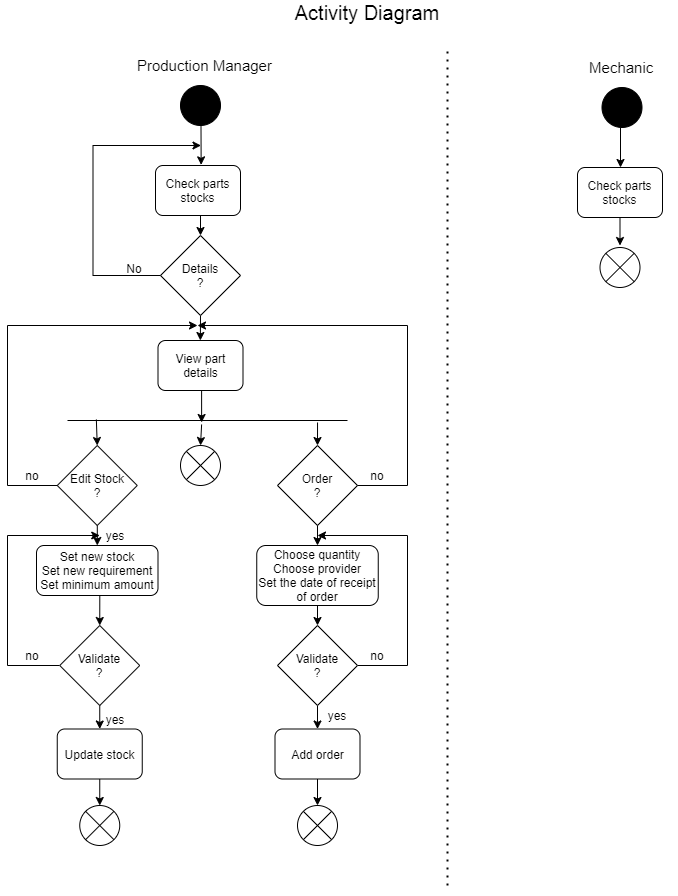

The diagram above was exported from draw.io. Its source (the exported page's mxGraphModel, read from the mxfile embedded in the PNG):
<mxGraphModel dx="1422" dy="762" grid="1" gridSize="10" guides="1" tooltips="1" connect="1" arrows="1" fold="1" page="1" pageScale="1" pageWidth="827" pageHeight="1169" math="0" shadow="0">
  <root>
    <mxCell id="0" />
    <mxCell id="1" parent="0" />
    <mxCell id="x_Mue_ZvduYRE5_p2t1y-106" value="&lt;font style=&quot;font-size: 20px&quot;&gt;Activity Diagram&lt;/font&gt;" style="text;html=1;strokeColor=none;fillColor=none;align=center;verticalAlign=middle;whiteSpace=wrap;rounded=0;" parent="1" vertex="1">
      <mxGeometry x="350" y="37" width="180" height="20" as="geometry" />
    </mxCell>
    <mxCell id="x_Mue_ZvduYRE5_p2t1y-2" value="&lt;font style=&quot;font-size: 15px&quot;&gt;Production Manager&amp;nbsp;&lt;/font&gt;" style="text;html=1;strokeColor=none;fillColor=none;align=center;verticalAlign=middle;whiteSpace=wrap;rounded=0;" parent="1" vertex="1">
      <mxGeometry x="207.5" y="90" width="142.5" height="20" as="geometry" />
    </mxCell>
    <mxCell id="x_Mue_ZvduYRE5_p2t1y-6" value="Check parts stocks" style="rounded=1;whiteSpace=wrap;html=1;" parent="1" vertex="1">
      <mxGeometry x="228" y="200" width="85" height="50" as="geometry" />
    </mxCell>
    <mxCell id="AdftJkG3CErsmKrP6ISR-19" style="edgeStyle=orthogonalEdgeStyle;rounded=0;orthogonalLoop=1;jettySize=auto;html=1;exitX=0.5;exitY=1;exitDx=0;exitDy=0;entryX=0.479;entryY=0.7;entryDx=0;entryDy=0;entryPerimeter=0;" edge="1" parent="1" source="x_Mue_ZvduYRE5_p2t1y-49" target="AdftJkG3CErsmKrP6ISR-18">
      <mxGeometry relative="1" as="geometry" />
    </mxCell>
    <mxCell id="x_Mue_ZvduYRE5_p2t1y-49" value="View part details" style="rounded=1;whiteSpace=wrap;html=1;" parent="1" vertex="1">
      <mxGeometry x="230.5" y="375" width="85" height="50" as="geometry" />
    </mxCell>
    <mxCell id="x_Mue_ZvduYRE5_p2t1y-56" value="" style="group" parent="1" vertex="1" connectable="0">
      <mxGeometry x="233" y="270" width="80" height="105" as="geometry" />
    </mxCell>
    <mxCell id="x_Mue_ZvduYRE5_p2t1y-54" style="edgeStyle=orthogonalEdgeStyle;rounded=0;orthogonalLoop=1;jettySize=auto;html=1;exitX=0.5;exitY=1;exitDx=0;exitDy=0;" parent="x_Mue_ZvduYRE5_p2t1y-56" source="x_Mue_ZvduYRE5_p2t1y-8" edge="1">
      <mxGeometry relative="1" as="geometry">
        <mxPoint x="39.85714285714289" y="105" as="targetPoint" />
      </mxGeometry>
    </mxCell>
    <mxCell id="x_Mue_ZvduYRE5_p2t1y-8" value="Details&lt;br&gt;?" style="rhombus;whiteSpace=wrap;html=1;" parent="x_Mue_ZvduYRE5_p2t1y-56" vertex="1">
      <mxGeometry width="80" height="80" as="geometry" />
    </mxCell>
    <mxCell id="x_Mue_ZvduYRE5_p2t1y-57" style="edgeStyle=orthogonalEdgeStyle;rounded=0;orthogonalLoop=1;jettySize=auto;html=1;exitX=0.5;exitY=1;exitDx=0;exitDy=0;entryX=0.5;entryY=0;entryDx=0;entryDy=0;" parent="1" source="x_Mue_ZvduYRE5_p2t1y-6" target="x_Mue_ZvduYRE5_p2t1y-8" edge="1">
      <mxGeometry x="165.5" y="90" as="geometry" />
    </mxCell>
    <mxCell id="x_Mue_ZvduYRE5_p2t1y-72" value="" style="endArrow=classic;html=1;entryX=0.537;entryY=-0.013;entryDx=0;entryDy=0;entryPerimeter=0;" parent="1" target="x_Mue_ZvduYRE5_p2t1y-6" edge="1">
      <mxGeometry x="165.5" y="90" width="50" height="50" as="geometry">
        <mxPoint x="273.5" y="160" as="sourcePoint" />
        <mxPoint x="315.5" y="300" as="targetPoint" />
        <Array as="points" />
      </mxGeometry>
    </mxCell>
    <mxCell id="x_Mue_ZvduYRE5_p2t1y-73" style="edgeStyle=orthogonalEdgeStyle;rounded=0;orthogonalLoop=1;jettySize=auto;html=1;exitX=0;exitY=0.5;exitDx=0;exitDy=0;" parent="1" source="x_Mue_ZvduYRE5_p2t1y-8" edge="1">
      <mxGeometry x="165.5" y="90" as="geometry">
        <mxPoint x="273.5" y="180" as="targetPoint" />
        <Array as="points">
          <mxPoint x="165.5" y="310" />
          <mxPoint x="165.5" y="180" />
        </Array>
      </mxGeometry>
    </mxCell>
    <mxCell id="x_Mue_ZvduYRE5_p2t1y-75" value="No" style="text;html=1;strokeColor=none;fillColor=none;align=center;verticalAlign=middle;whiteSpace=wrap;rounded=0;" parent="1" vertex="1">
      <mxGeometry x="186.5" y="293" width="40" height="20" as="geometry" />
    </mxCell>
    <mxCell id="Ei3cTrMert6oORU5B0cU-29" value="" style="ellipse;whiteSpace=wrap;html=1;aspect=fixed;fillColor=#000000;" parent="1" vertex="1">
      <mxGeometry x="253" y="120" width="40" height="40" as="geometry" />
    </mxCell>
    <mxCell id="Ei3cTrMert6oORU5B0cU-32" value="" style="group" parent="1" vertex="1" connectable="0">
      <mxGeometry x="380" y="90" width="340" height="580" as="geometry" />
    </mxCell>
    <mxCell id="Ei3cTrMert6oORU5B0cU-48" value="" style="group" parent="Ei3cTrMert6oORU5B0cU-32" vertex="1" connectable="0">
      <mxGeometry x="179" y="2" width="157" height="483" as="geometry" />
    </mxCell>
    <mxCell id="Ei3cTrMert6oORU5B0cU-19" value="" style="group" parent="Ei3cTrMert6oORU5B0cU-48" vertex="1" connectable="0">
      <mxGeometry x="43" y="418" width="40" height="67" as="geometry" />
    </mxCell>
    <mxCell id="Ei3cTrMert6oORU5B0cU-20" style="edgeStyle=orthogonalEdgeStyle;rounded=0;orthogonalLoop=1;jettySize=auto;html=1;exitX=0.5;exitY=1;exitDx=0;exitDy=0;" parent="Ei3cTrMert6oORU5B0cU-19" edge="1">
      <mxGeometry relative="1" as="geometry">
        <mxPoint x="16.71428571428578" y="25" as="targetPoint" />
      </mxGeometry>
    </mxCell>
    <mxCell id="x_Mue_ZvduYRE5_p2t1y-66" value="" style="endArrow=none;dashed=1;html=1;dashPattern=1 3;strokeWidth=2;" parent="Ei3cTrMert6oORU5B0cU-32" edge="1">
      <mxGeometry x="-60" y="-40" width="50" height="50" as="geometry">
        <mxPoint x="140" y="830" as="sourcePoint" />
        <mxPoint x="140" y="-10" as="targetPoint" />
      </mxGeometry>
    </mxCell>
    <mxCell id="AdftJkG3CErsmKrP6ISR-22" value="Order&lt;br&gt;?" style="rhombus;whiteSpace=wrap;html=1;" vertex="1" parent="Ei3cTrMert6oORU5B0cU-32">
      <mxGeometry x="-30" y="390" width="80" height="80" as="geometry" />
    </mxCell>
    <mxCell id="AdftJkG3CErsmKrP6ISR-71" value="no" style="text;html=1;strokeColor=none;fillColor=none;align=center;verticalAlign=middle;whiteSpace=wrap;rounded=0;" vertex="1" parent="Ei3cTrMert6oORU5B0cU-32">
      <mxGeometry x="50" y="410" width="40" height="20" as="geometry" />
    </mxCell>
    <mxCell id="Ei3cTrMert6oORU5B0cU-34" value="yes" style="text;html=1;strokeColor=none;fillColor=none;align=center;verticalAlign=middle;whiteSpace=wrap;rounded=0;" parent="1" vertex="1">
      <mxGeometry x="167.5" y="560" width="40" height="20" as="geometry" />
    </mxCell>
    <mxCell id="AdftJkG3CErsmKrP6ISR-6" style="edgeStyle=orthogonalEdgeStyle;rounded=0;orthogonalLoop=1;jettySize=auto;html=1;exitX=0;exitY=0.5;exitDx=0;exitDy=0;" edge="1" parent="1" source="AdftJkG3CErsmKrP6ISR-5">
      <mxGeometry relative="1" as="geometry">
        <mxPoint x="270" y="360" as="targetPoint" />
        <Array as="points">
          <mxPoint x="80" y="520" />
          <mxPoint x="80" y="360" />
        </Array>
      </mxGeometry>
    </mxCell>
    <mxCell id="AdftJkG3CErsmKrP6ISR-10" value="" style="edgeStyle=orthogonalEdgeStyle;rounded=0;orthogonalLoop=1;jettySize=auto;html=1;" edge="1" parent="1" source="AdftJkG3CErsmKrP6ISR-5" target="AdftJkG3CErsmKrP6ISR-11">
      <mxGeometry relative="1" as="geometry">
        <mxPoint x="253.25" y="530" as="targetPoint" />
      </mxGeometry>
    </mxCell>
    <mxCell id="AdftJkG3CErsmKrP6ISR-5" value="Edit Stock&lt;br&gt;?" style="rhombus;whiteSpace=wrap;html=1;" vertex="1" parent="1">
      <mxGeometry x="129.75" y="480" width="80" height="80" as="geometry" />
    </mxCell>
    <mxCell id="AdftJkG3CErsmKrP6ISR-7" value="no" style="text;html=1;strokeColor=none;fillColor=none;align=center;verticalAlign=middle;whiteSpace=wrap;rounded=0;" vertex="1" parent="1">
      <mxGeometry x="84.75" y="500" width="40" height="20" as="geometry" />
    </mxCell>
    <mxCell id="AdftJkG3CErsmKrP6ISR-13" style="edgeStyle=orthogonalEdgeStyle;rounded=0;orthogonalLoop=1;jettySize=auto;html=1;exitX=0.5;exitY=1;exitDx=0;exitDy=0;entryX=0.5;entryY=0;entryDx=0;entryDy=0;" edge="1" parent="1" source="AdftJkG3CErsmKrP6ISR-11" target="AdftJkG3CErsmKrP6ISR-12">
      <mxGeometry relative="1" as="geometry" />
    </mxCell>
    <mxCell id="AdftJkG3CErsmKrP6ISR-11" value="Set new stock&lt;br&gt;Set new requirement&lt;br&gt;Set minimum amount" style="rounded=1;whiteSpace=wrap;html=1;" vertex="1" parent="1">
      <mxGeometry x="109" y="580" width="121.5" height="50" as="geometry" />
    </mxCell>
    <mxCell id="AdftJkG3CErsmKrP6ISR-14" style="edgeStyle=orthogonalEdgeStyle;rounded=0;orthogonalLoop=1;jettySize=auto;html=1;exitX=0;exitY=0.5;exitDx=0;exitDy=0;" edge="1" parent="1" source="AdftJkG3CErsmKrP6ISR-12">
      <mxGeometry relative="1" as="geometry">
        <mxPoint x="172.25" y="570" as="targetPoint" />
        <Array as="points">
          <mxPoint x="80" y="700" />
          <mxPoint x="80" y="570" />
        </Array>
      </mxGeometry>
    </mxCell>
    <mxCell id="AdftJkG3CErsmKrP6ISR-57" style="edgeStyle=none;rounded=0;orthogonalLoop=1;jettySize=auto;html=1;exitX=0.5;exitY=1;exitDx=0;exitDy=0;entryX=0.5;entryY=0;entryDx=0;entryDy=0;" edge="1" parent="1" source="AdftJkG3CErsmKrP6ISR-12" target="AdftJkG3CErsmKrP6ISR-56">
      <mxGeometry relative="1" as="geometry" />
    </mxCell>
    <mxCell id="AdftJkG3CErsmKrP6ISR-12" value="Validate&lt;br&gt;?" style="rhombus;whiteSpace=wrap;html=1;" vertex="1" parent="1">
      <mxGeometry x="132.25" y="660" width="80" height="80" as="geometry" />
    </mxCell>
    <mxCell id="AdftJkG3CErsmKrP6ISR-18" value="" style="line;strokeWidth=1;fillColor=none;align=left;verticalAlign=middle;spacingTop=-1;spacingLeft=3;spacingRight=3;rotatable=0;labelPosition=right;points=[];portConstraint=eastwest;" vertex="1" parent="1">
      <mxGeometry x="140" y="450" width="280" height="10" as="geometry" />
    </mxCell>
    <mxCell id="x_Mue_ZvduYRE5_p2t1y-1" value="&lt;font style=&quot;font-size: 15px&quot;&gt;&amp;nbsp; Mechanic&lt;/font&gt;" style="text;html=1;strokeColor=none;fillColor=none;align=center;verticalAlign=middle;whiteSpace=wrap;rounded=0;" parent="1" vertex="1">
      <mxGeometry x="630" y="92" width="120" height="20" as="geometry" />
    </mxCell>
    <mxCell id="x_Mue_ZvduYRE5_p2t1y-82" value="Check parts stocks" style="rounded=1;whiteSpace=wrap;html=1;" parent="1" vertex="1">
      <mxGeometry x="650" y="202" width="85" height="50" as="geometry" />
    </mxCell>
    <mxCell id="x_Mue_ZvduYRE5_p2t1y-86" value="" style="endArrow=classic;html=1;" parent="1" edge="1">
      <mxGeometry x="253" y="92" width="50" height="50" as="geometry">
        <mxPoint x="693" y="162" as="sourcePoint" />
        <mxPoint x="693" y="202" as="targetPoint" />
        <Array as="points" />
      </mxGeometry>
    </mxCell>
    <mxCell id="x_Mue_ZvduYRE5_p2t1y-96" style="edgeStyle=orthogonalEdgeStyle;rounded=0;orthogonalLoop=1;jettySize=auto;html=1;exitX=0.5;exitY=1;exitDx=0;exitDy=0;entryX=0.5;entryY=0;entryDx=0;entryDy=0;" parent="1" source="x_Mue_ZvduYRE5_p2t1y-82" edge="1">
      <mxGeometry x="253" y="92" as="geometry">
        <mxPoint x="692.5" y="280" as="targetPoint" />
      </mxGeometry>
    </mxCell>
    <mxCell id="Ei3cTrMert6oORU5B0cU-31" value="" style="ellipse;whiteSpace=wrap;html=1;aspect=fixed;fillColor=#000000;" parent="1" vertex="1">
      <mxGeometry x="674.5" y="122" width="40" height="40" as="geometry" />
    </mxCell>
    <mxCell id="Ei3cTrMert6oORU5B0cU-22" value="" style="group" parent="1" vertex="1" connectable="0">
      <mxGeometry x="672.5" y="282" width="40" height="40" as="geometry" />
    </mxCell>
    <mxCell id="Ei3cTrMert6oORU5B0cU-23" value="" style="group" parent="Ei3cTrMert6oORU5B0cU-22" vertex="1" connectable="0">
      <mxGeometry width="40" height="40" as="geometry" />
    </mxCell>
    <mxCell id="Ei3cTrMert6oORU5B0cU-24" value="" style="group" parent="Ei3cTrMert6oORU5B0cU-23" vertex="1" connectable="0">
      <mxGeometry width="40" height="40" as="geometry" />
    </mxCell>
    <mxCell id="Ei3cTrMert6oORU5B0cU-25" value="" style="ellipse;whiteSpace=wrap;html=1;aspect=fixed;fillColor=#FFFFFF;" parent="Ei3cTrMert6oORU5B0cU-24" vertex="1">
      <mxGeometry width="40" height="40" as="geometry" />
    </mxCell>
    <mxCell id="Ei3cTrMert6oORU5B0cU-26" value="" style="endArrow=none;html=1;exitX=1;exitY=1;exitDx=0;exitDy=0;entryX=0;entryY=0;entryDx=0;entryDy=0;" parent="Ei3cTrMert6oORU5B0cU-24" source="Ei3cTrMert6oORU5B0cU-25" target="Ei3cTrMert6oORU5B0cU-25" edge="1">
      <mxGeometry width="50" height="50" relative="1" as="geometry">
        <mxPoint x="30" y="30" as="sourcePoint" />
        <mxPoint x="10" y="10" as="targetPoint" />
      </mxGeometry>
    </mxCell>
    <mxCell id="Ei3cTrMert6oORU5B0cU-27" value="" style="endArrow=none;html=1;exitX=0;exitY=1;exitDx=0;exitDy=0;entryX=1;entryY=0;entryDx=0;entryDy=0;" parent="Ei3cTrMert6oORU5B0cU-24" source="Ei3cTrMert6oORU5B0cU-25" target="Ei3cTrMert6oORU5B0cU-25" edge="1">
      <mxGeometry width="50" height="50" relative="1" as="geometry">
        <mxPoint x="10" y="30" as="sourcePoint" />
        <mxPoint x="30" y="10" as="targetPoint" />
      </mxGeometry>
    </mxCell>
    <mxCell id="AdftJkG3CErsmKrP6ISR-20" style="edgeStyle=orthogonalEdgeStyle;rounded=0;orthogonalLoop=1;jettySize=auto;html=1;exitX=0.103;exitY=0.4;exitDx=0;exitDy=0;exitPerimeter=0;entryX=0.5;entryY=0;entryDx=0;entryDy=0;" edge="1" parent="1" source="AdftJkG3CErsmKrP6ISR-18" target="AdftJkG3CErsmKrP6ISR-5">
      <mxGeometry relative="1" as="geometry">
        <mxPoint x="60" y="530" as="targetPoint" />
        <mxPoint x="139.75" y="530" as="sourcePoint" />
      </mxGeometry>
    </mxCell>
    <mxCell id="AdftJkG3CErsmKrP6ISR-21" value="no" style="text;html=1;strokeColor=none;fillColor=none;align=center;verticalAlign=middle;whiteSpace=wrap;rounded=0;" vertex="1" parent="1">
      <mxGeometry x="84.75" y="680" width="40" height="20" as="geometry" />
    </mxCell>
    <mxCell id="AdftJkG3CErsmKrP6ISR-23" style="rounded=0;orthogonalLoop=1;jettySize=auto;html=1;exitX=0.893;exitY=0.7;exitDx=0;exitDy=0;entryX=0.5;entryY=0;entryDx=0;entryDy=0;exitPerimeter=0;" edge="1" parent="1" source="AdftJkG3CErsmKrP6ISR-18" target="AdftJkG3CErsmKrP6ISR-22">
      <mxGeometry relative="1" as="geometry">
        <mxPoint x="283" y="435" as="sourcePoint" />
        <mxPoint x="284.1199999999999" y="467" as="targetPoint" />
      </mxGeometry>
    </mxCell>
    <mxCell id="AdftJkG3CErsmKrP6ISR-27" style="edgeStyle=none;rounded=0;orthogonalLoop=1;jettySize=auto;html=1;exitX=0.5;exitY=1;exitDx=0;exitDy=0;entryX=0.5;entryY=0;entryDx=0;entryDy=0;" edge="1" parent="1" source="AdftJkG3CErsmKrP6ISR-24" target="AdftJkG3CErsmKrP6ISR-26">
      <mxGeometry relative="1" as="geometry" />
    </mxCell>
    <mxCell id="AdftJkG3CErsmKrP6ISR-24" value="Choose quantity&lt;br&gt;Choose provider&lt;br&gt;Set the date of receipt of order" style="rounded=1;whiteSpace=wrap;html=1;" vertex="1" parent="1">
      <mxGeometry x="329.25" y="580" width="121.5" height="60" as="geometry" />
    </mxCell>
    <mxCell id="AdftJkG3CErsmKrP6ISR-25" style="edgeStyle=none;rounded=0;orthogonalLoop=1;jettySize=auto;html=1;exitX=0.5;exitY=1;exitDx=0;exitDy=0;entryX=0.5;entryY=0;entryDx=0;entryDy=0;" edge="1" parent="1" source="AdftJkG3CErsmKrP6ISR-22" target="AdftJkG3CErsmKrP6ISR-24">
      <mxGeometry relative="1" as="geometry" />
    </mxCell>
    <mxCell id="AdftJkG3CErsmKrP6ISR-28" style="edgeStyle=orthogonalEdgeStyle;rounded=0;orthogonalLoop=1;jettySize=auto;html=1;exitX=1;exitY=0.5;exitDx=0;exitDy=0;" edge="1" parent="1" source="AdftJkG3CErsmKrP6ISR-26">
      <mxGeometry relative="1" as="geometry">
        <mxPoint x="390" y="570" as="targetPoint" />
        <Array as="points">
          <mxPoint x="480" y="700" />
          <mxPoint x="480" y="570" />
        </Array>
      </mxGeometry>
    </mxCell>
    <mxCell id="AdftJkG3CErsmKrP6ISR-55" style="edgeStyle=none;rounded=0;orthogonalLoop=1;jettySize=auto;html=1;exitX=0.5;exitY=1;exitDx=0;exitDy=0;entryX=0.5;entryY=0;entryDx=0;entryDy=0;" edge="1" parent="1" source="AdftJkG3CErsmKrP6ISR-26" target="AdftJkG3CErsmKrP6ISR-54">
      <mxGeometry relative="1" as="geometry" />
    </mxCell>
    <mxCell id="AdftJkG3CErsmKrP6ISR-26" value="Validate&lt;br&gt;?" style="rhombus;whiteSpace=wrap;html=1;" vertex="1" parent="1">
      <mxGeometry x="350" y="660" width="80" height="80" as="geometry" />
    </mxCell>
    <mxCell id="AdftJkG3CErsmKrP6ISR-35" value="" style="group" vertex="1" connectable="0" parent="1">
      <mxGeometry x="374" y="890" width="40" height="40" as="geometry" />
    </mxCell>
    <mxCell id="AdftJkG3CErsmKrP6ISR-41" value="" style="group" vertex="1" connectable="0" parent="1">
      <mxGeometry x="152.25" y="840" width="40" height="40" as="geometry" />
    </mxCell>
    <mxCell id="AdftJkG3CErsmKrP6ISR-42" value="" style="group" vertex="1" connectable="0" parent="AdftJkG3CErsmKrP6ISR-41">
      <mxGeometry width="40" height="40" as="geometry" />
    </mxCell>
    <mxCell id="AdftJkG3CErsmKrP6ISR-43" value="" style="group" vertex="1" connectable="0" parent="AdftJkG3CErsmKrP6ISR-42">
      <mxGeometry width="40" height="40" as="geometry" />
    </mxCell>
    <mxCell id="AdftJkG3CErsmKrP6ISR-44" value="" style="ellipse;whiteSpace=wrap;html=1;aspect=fixed;fillColor=#FFFFFF;" vertex="1" parent="AdftJkG3CErsmKrP6ISR-43">
      <mxGeometry width="40" height="40" as="geometry" />
    </mxCell>
    <mxCell id="AdftJkG3CErsmKrP6ISR-45" value="" style="endArrow=none;html=1;exitX=1;exitY=1;exitDx=0;exitDy=0;entryX=0;entryY=0;entryDx=0;entryDy=0;" edge="1" parent="AdftJkG3CErsmKrP6ISR-43" source="AdftJkG3CErsmKrP6ISR-44" target="AdftJkG3CErsmKrP6ISR-44">
      <mxGeometry width="50" height="50" relative="1" as="geometry">
        <mxPoint x="30" y="30" as="sourcePoint" />
        <mxPoint x="10" y="10" as="targetPoint" />
      </mxGeometry>
    </mxCell>
    <mxCell id="AdftJkG3CErsmKrP6ISR-46" value="" style="endArrow=none;html=1;exitX=0;exitY=1;exitDx=0;exitDy=0;entryX=1;entryY=0;entryDx=0;entryDy=0;" edge="1" parent="AdftJkG3CErsmKrP6ISR-43" source="AdftJkG3CErsmKrP6ISR-44" target="AdftJkG3CErsmKrP6ISR-44">
      <mxGeometry width="50" height="50" relative="1" as="geometry">
        <mxPoint x="10" y="30" as="sourcePoint" />
        <mxPoint x="30" y="10" as="targetPoint" />
      </mxGeometry>
    </mxCell>
    <mxCell id="AdftJkG3CErsmKrP6ISR-52" value="yes" style="text;html=1;strokeColor=none;fillColor=none;align=center;verticalAlign=middle;whiteSpace=wrap;rounded=0;" vertex="1" parent="1">
      <mxGeometry x="167.5" y="743.5" width="40" height="20" as="geometry" />
    </mxCell>
    <mxCell id="AdftJkG3CErsmKrP6ISR-58" style="edgeStyle=none;rounded=0;orthogonalLoop=1;jettySize=auto;html=1;exitX=0.5;exitY=1;exitDx=0;exitDy=0;entryX=0.5;entryY=0;entryDx=0;entryDy=0;" edge="1" parent="1" source="AdftJkG3CErsmKrP6ISR-54" target="AdftJkG3CErsmKrP6ISR-38">
      <mxGeometry relative="1" as="geometry" />
    </mxCell>
    <mxCell id="AdftJkG3CErsmKrP6ISR-54" value="Add order" style="rounded=1;whiteSpace=wrap;html=1;" vertex="1" parent="1">
      <mxGeometry x="347.5" y="763.5" width="85" height="50" as="geometry" />
    </mxCell>
    <mxCell id="AdftJkG3CErsmKrP6ISR-38" value="" style="ellipse;whiteSpace=wrap;html=1;aspect=fixed;fillColor=#FFFFFF;" vertex="1" parent="1">
      <mxGeometry x="370" y="840" width="40" height="40" as="geometry" />
    </mxCell>
    <mxCell id="AdftJkG3CErsmKrP6ISR-39" value="" style="endArrow=none;html=1;exitX=1;exitY=1;exitDx=0;exitDy=0;entryX=0;entryY=0;entryDx=0;entryDy=0;" edge="1" parent="1" source="AdftJkG3CErsmKrP6ISR-38" target="AdftJkG3CErsmKrP6ISR-38">
      <mxGeometry width="50" height="50" relative="1" as="geometry">
        <mxPoint x="404" y="920" as="sourcePoint" />
        <mxPoint x="384" y="900" as="targetPoint" />
      </mxGeometry>
    </mxCell>
    <mxCell id="AdftJkG3CErsmKrP6ISR-40" value="" style="endArrow=none;html=1;exitX=0;exitY=1;exitDx=0;exitDy=0;entryX=1;entryY=0;entryDx=0;entryDy=0;" edge="1" parent="1" source="AdftJkG3CErsmKrP6ISR-38" target="AdftJkG3CErsmKrP6ISR-38">
      <mxGeometry width="50" height="50" relative="1" as="geometry">
        <mxPoint x="384" y="920" as="sourcePoint" />
        <mxPoint x="404" y="900" as="targetPoint" />
      </mxGeometry>
    </mxCell>
    <mxCell id="AdftJkG3CErsmKrP6ISR-53" style="edgeStyle=none;rounded=0;orthogonalLoop=1;jettySize=auto;html=1;exitX=0.5;exitY=0;exitDx=0;exitDy=0;" edge="1" parent="1" source="AdftJkG3CErsmKrP6ISR-38" target="AdftJkG3CErsmKrP6ISR-38">
      <mxGeometry relative="1" as="geometry" />
    </mxCell>
    <mxCell id="AdftJkG3CErsmKrP6ISR-59" style="edgeStyle=none;rounded=0;orthogonalLoop=1;jettySize=auto;html=1;exitX=0.5;exitY=1;exitDx=0;exitDy=0;entryX=0.5;entryY=0;entryDx=0;entryDy=0;" edge="1" parent="1" source="AdftJkG3CErsmKrP6ISR-56" target="AdftJkG3CErsmKrP6ISR-44">
      <mxGeometry relative="1" as="geometry">
        <mxPoint x="230" y="840" as="targetPoint" />
      </mxGeometry>
    </mxCell>
    <mxCell id="AdftJkG3CErsmKrP6ISR-56" value="Update stock" style="rounded=1;whiteSpace=wrap;html=1;" vertex="1" parent="1">
      <mxGeometry x="129.75" y="763.5" width="85" height="50" as="geometry" />
    </mxCell>
    <mxCell id="AdftJkG3CErsmKrP6ISR-61" value="" style="group" vertex="1" connectable="0" parent="1">
      <mxGeometry x="162.25" y="850" width="40" height="40" as="geometry" />
    </mxCell>
    <mxCell id="AdftJkG3CErsmKrP6ISR-62" value="" style="group" vertex="1" connectable="0" parent="AdftJkG3CErsmKrP6ISR-61">
      <mxGeometry x="90.75" y="-370" width="40" height="40" as="geometry" />
    </mxCell>
    <mxCell id="AdftJkG3CErsmKrP6ISR-63" value="" style="group" vertex="1" connectable="0" parent="AdftJkG3CErsmKrP6ISR-62">
      <mxGeometry width="40" height="40" as="geometry" />
    </mxCell>
    <mxCell id="AdftJkG3CErsmKrP6ISR-64" value="" style="ellipse;whiteSpace=wrap;html=1;aspect=fixed;fillColor=#FFFFFF;" vertex="1" parent="AdftJkG3CErsmKrP6ISR-63">
      <mxGeometry width="40" height="40" as="geometry" />
    </mxCell>
    <mxCell id="AdftJkG3CErsmKrP6ISR-65" value="" style="endArrow=none;html=1;exitX=1;exitY=1;exitDx=0;exitDy=0;entryX=0;entryY=0;entryDx=0;entryDy=0;" edge="1" parent="AdftJkG3CErsmKrP6ISR-63" source="AdftJkG3CErsmKrP6ISR-64" target="AdftJkG3CErsmKrP6ISR-64">
      <mxGeometry width="50" height="50" relative="1" as="geometry">
        <mxPoint x="30" y="30" as="sourcePoint" />
        <mxPoint x="10" y="10" as="targetPoint" />
      </mxGeometry>
    </mxCell>
    <mxCell id="AdftJkG3CErsmKrP6ISR-66" value="" style="endArrow=none;html=1;exitX=0;exitY=1;exitDx=0;exitDy=0;entryX=1;entryY=0;entryDx=0;entryDy=0;" edge="1" parent="AdftJkG3CErsmKrP6ISR-63" source="AdftJkG3CErsmKrP6ISR-64" target="AdftJkG3CErsmKrP6ISR-64">
      <mxGeometry width="50" height="50" relative="1" as="geometry">
        <mxPoint x="10" y="30" as="sourcePoint" />
        <mxPoint x="30" y="10" as="targetPoint" />
      </mxGeometry>
    </mxCell>
    <mxCell id="AdftJkG3CErsmKrP6ISR-67" style="edgeStyle=none;rounded=0;orthogonalLoop=1;jettySize=auto;html=1;exitX=0.5;exitY=0;exitDx=0;exitDy=0;entryX=0.479;entryY=0.9;entryDx=0;entryDy=0;entryPerimeter=0;endArrow=none;endFill=0;startArrow=classic;startFill=1;" edge="1" parent="1" source="AdftJkG3CErsmKrP6ISR-64" target="AdftJkG3CErsmKrP6ISR-18">
      <mxGeometry relative="1" as="geometry" />
    </mxCell>
    <mxCell id="AdftJkG3CErsmKrP6ISR-68" value="yes" style="text;html=1;strokeColor=none;fillColor=none;align=center;verticalAlign=middle;whiteSpace=wrap;rounded=0;" vertex="1" parent="1">
      <mxGeometry x="390" y="740" width="40" height="20" as="geometry" />
    </mxCell>
    <mxCell id="AdftJkG3CErsmKrP6ISR-69" value="no" style="text;html=1;strokeColor=none;fillColor=none;align=center;verticalAlign=middle;whiteSpace=wrap;rounded=0;" vertex="1" parent="1">
      <mxGeometry x="430" y="680" width="40" height="20" as="geometry" />
    </mxCell>
    <mxCell id="AdftJkG3CErsmKrP6ISR-70" style="edgeStyle=orthogonalEdgeStyle;rounded=0;orthogonalLoop=1;jettySize=auto;html=1;exitX=1;exitY=0.5;exitDx=0;exitDy=0;startArrow=none;startFill=0;endArrow=classic;endFill=1;" edge="1" parent="1" source="AdftJkG3CErsmKrP6ISR-22">
      <mxGeometry relative="1" as="geometry">
        <mxPoint x="270" y="360" as="targetPoint" />
        <Array as="points">
          <mxPoint x="480" y="520" />
          <mxPoint x="480" y="360" />
        </Array>
      </mxGeometry>
    </mxCell>
  </root>
</mxGraphModel>